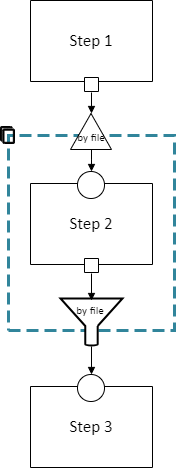

The diagram above was exported from draw.io. Its source (the exported page's mxGraphModel, read from the mxfile embedded in the PNG):
<mxGraphModel dx="429" dy="-2647" grid="1" gridSize="10" guides="1" tooltips="1" connect="1" arrows="1" fold="1" page="1" pageScale="1" pageWidth="850" pageHeight="1100" math="0" shadow="0">
  <root>
    <mxCell id="0" />
    <mxCell id="1" parent="0" />
    <UserObject label="" tags="Connector" id="25">
      <mxCell style="vsdxID=556;edgeStyle=none;startArrow=none;endArrow=block;startSize=5;endSize=5;strokeColor=#000000;spacingTop=0;spacingBottom=0;spacingLeft=0;spacingRight=0;verticalAlign=middle;html=1;labelBackgroundColor=#ffffff;rounded=0;exitX=0.5121951219512195;exitY=0.6666666666666666;exitDx=0;exitDy=0;exitPerimeter=0;entryX=0.5185185185185185;entryY=0;entryDx=0;entryDy=0;entryPerimeter=0;" edge="1" parent="1" source="18" target="6">
        <mxGeometry relative="1" as="geometry">
          <mxPoint x="12" y="-1" as="offset" />
          <Array as="points">
            <mxPoint x="111" y="3478.57" />
            <mxPoint x="111" y="3478.57" />
          </Array>
        </mxGeometry>
      </mxCell>
    </UserObject>
    <UserObject label="&lt;div style=&quot;font-size: 1px&quot;&gt;&lt;/div&gt;" tags="Background" id="2">
      <mxCell style="verticalAlign=middle;align=center;overflow=width;vsdxID=539;fillColor=none;gradientColor=none;shape=stencil(nZBLDoAgDERP0z3SIyjew0SURgSD+Lu9kMZoXLhwN9O+tukAlrNpJg1SzDH4QW/URgNYgZTkjA4UkwJUgGXng+6DX1zLfmoymdXo17xh5zmRJ6Q42BWCfc2oJfdAr+Yv+AP9Cb7OJ3H/2JG1HNGz/84klThPVCc=);dashed=1;dashPattern=4.00 2.00;strokeColor=#31859b;strokeWidth=3;points=[[0.5,1,0],[1,0.5,0],[0.5,0,0],[0,0.5,0],[0.5,0.5,0]];labelBackgroundColor=none;rounded=0;html=1;whiteSpace=wrap;" vertex="1" parent="1">
        <mxGeometry x="28" y="3455" width="166" height="195" as="geometry" />
      </mxCell>
    </UserObject>
    <UserObject label="&lt;div style=&quot;font-size: 1px&quot;&gt;&lt;font style=&quot;font-size:16.93px;font-family:Calibri;color:#000000;direction:ltr;letter-spacing:0px;line-height:120%;opacity:1&quot;&gt;Step 2&lt;br/&gt;&lt;/font&gt;&lt;/div&gt;" tags="Background" id="3">
      <mxCell style="verticalAlign=middle;align=center;overflow=width;vsdxID=540;fillColor=#ffffff;gradientColor=none;shape=stencil(nZBLDoAgDERP0z3SIyjew0SURgSD+Lu9kMZoXLhwN9O+tukAlrNpJg1SzDH4QW/URgNYgZTkjA4UkwJUgGXng+6DX1zLfmoymdXo17xh5zmRJ6Q42BWCfc2oJfdAr+Yv+AP9Cb7OJ3H/2JG1HNGz/84klThPVCc=);strokeColor=#000000;points=[[0.5,1,0],[1,0.5,0],[0.5,0,0],[0,0.5,0],[0.5,0.5,0]];labelBackgroundColor=none;rounded=0;html=1;whiteSpace=wrap;" vertex="1" parent="1">
        <mxGeometry x="50" y="3503" width="122" height="81" as="geometry" />
      </mxCell>
    </UserObject>
    <UserObject label="&lt;div style=&quot;font-size: 1px&quot;&gt;&lt;font style=&quot;font-size:16.93px;font-family:Calibri;color:#000000;direction:ltr;letter-spacing:0px;line-height:120%;opacity:1&quot;&gt;Step 1&lt;br/&gt;&lt;/font&gt;&lt;/div&gt;" tags="Background" id="4">
      <mxCell style="verticalAlign=middle;align=center;overflow=width;vsdxID=541;fillColor=#ffffff;gradientColor=none;shape=stencil(nZBLDoAgDERP0z3SIyjew0SURgSD+Lu9kMZoXLhwN9O+tukAlrNpJg1SzDH4QW/URgNYgZTkjA4UkwJUgGXng+6DX1zLfmoymdXo17xh5zmRJ6Q42BWCfc2oJfdAr+Yv+AP9Cb7OJ3H/2JG1HNGz/84klThPVCc=);strokeColor=#000000;points=[[0.5,1,0],[1,0.5,0],[0.5,0,0],[0,0.5,0],[0.5,0.5,0]];labelBackgroundColor=none;rounded=0;html=1;whiteSpace=wrap;" vertex="1" parent="1">
        <mxGeometry x="50" y="3320" width="122" height="81" as="geometry" />
      </mxCell>
    </UserObject>
    <UserObject label="&lt;div style=&quot;font-size: 1px&quot;&gt;&lt;font style=&quot;font-size:16.93px;font-family:Calibri;color:#000000;direction:ltr;letter-spacing:0px;line-height:120%;opacity:1&quot;&gt;Step 3&lt;br/&gt;&lt;/font&gt;&lt;/div&gt;" tags="Background" id="5">
      <mxCell style="verticalAlign=middle;align=center;overflow=width;vsdxID=542;fillColor=#ffffff;gradientColor=none;shape=stencil(nZBLDoAgDERP0z3SIyjew0SURgSD+Lu9kMZoXLhwN9O+tukAlrNpJg1SzDH4QW/URgNYgZTkjA4UkwJUgGXng+6DX1zLfmoymdXo17xh5zmRJ6Q42BWCfc2oJfdAr+Yv+AP9Cb7OJ3H/2JG1HNGz/84klThPVCc=);strokeColor=#000000;points=[[0.5,1,0],[1,0.5,0],[0.5,0,0],[0,0.5,0],[0.5,0.5,0]];labelBackgroundColor=none;rounded=0;html=1;whiteSpace=wrap;" vertex="1" parent="1">
        <mxGeometry x="50" y="3706" width="122" height="81" as="geometry" />
      </mxCell>
    </UserObject>
    <UserObject label="" tags="Background" id="6">
      <mxCell style="vsdxID=543;fillColor=#ffffff;gradientColor=none;shape=stencil(vVFBDgIhDHwNRxKE+IJ1/Ufjll0iLpuCLv5eSDWKevLgbaYznTatMF2cYEGhVUwUjri6IU3C7ITWbp6QXCpImF6YzgbCkcJ5HpgvUJ0VncKlJmTuU7VDqyuzLdM9O4EORaLcaIpa7yNoo75GqSwhuygpJEguzM1UDzSiLGOk9TDec1iKK+LyUf5lsf+tVcDzzNZ5z1961d/fUkr8UtPfAA==);strokeColor=#000000;points=[[0.5,0,0],[0.5,0.5,0],[0,0.5,0],[0.5,1,0],[1,0.5,0],[0.15,0.85,0],[0.85,0.85,0],[0.85,0.15,0],[0.15,0.15,0]];labelBackgroundColor=none;rounded=0;html=1;whiteSpace=wrap;" vertex="1" parent="1">
        <mxGeometry x="97" y="3491" width="27" height="27" as="geometry" />
      </mxCell>
    </UserObject>
    <mxCell id="7" value="&lt;div style=&quot;font-size: 1px&quot;&gt;&lt;/div&gt;" style="text;vsdxID=543;fillColor=none;gradientColor=none;strokeColor=none;points=[[0.5,0,0],[0.5,0.5,0],[0,0.5,0],[0.5,1,0],[1,0.5,0],[0.15,0.85,0],[0.85,0.85,0],[0.85,0.15,0],[0.15,0.15,0]];labelBackgroundColor=none;rounded=0;html=1;whiteSpace=wrap;verticalAlign=middle;align=center;overflow=width;;html=1;" vertex="1" parent="6">
      <mxGeometry x="1.74" y="2.65" width="24.35" height="20.87" as="geometry" />
    </mxCell>
    <UserObject label="" tags="Background" id="8">
      <mxCell style="vsdxID=544;fillColor=#ffffff;gradientColor=none;shape=stencil(nZBLDoAgDERP0z3SIyjew0SURgSD+Lu9kMZoXLhwN9O+tukAlrNpJg1SzDH4QW/URgNYgZTkjA4UkwJUgGXng+6DX1zLfmoymdXo17xh5zmRJ6Q42BWCfc2oJfdAr+Yv+AP9Cb7OJ3H/2JG1HNGz/84klThPVCc=);strokeColor=#000000;points=[[0,0.5,0],[1,0.5,0],[0.5,1,0],[0.5,0,0]];labelBackgroundColor=none;rounded=0;html=1;whiteSpace=wrap;" vertex="1" parent="1">
        <mxGeometry x="104" y="3397" width="14" height="14" as="geometry" />
      </mxCell>
    </UserObject>
    <UserObject label="" tags="Background" id="9">
      <mxCell style="vsdxID=545;fillColor=#ffffff;gradientColor=none;shape=stencil(vVFBDgIhDHwNRxKE+IJ1/Ufjll0iLpuCLv5eSDWKevLgbaYznTatMF2cYEGhVUwUjri6IU3C7ITWbp6QXCpImF6YzgbCkcJ5HpgvUJ0VncKlJmTuU7VDqyuzLdM9O4EORaLcaIpa7yNoo75GqSwhuygpJEguzM1UDzSiLGOk9TDec1iKK+LyUf5lsf+tVcDzzNZ5z1961d/fUkr8UtPfAA==);strokeColor=#000000;points=[[0.5,0,0],[0.5,0.5,0],[0,0.5,0],[0.5,1,0],[1,0.5,0],[0.15,0.85,0],[0.85,0.85,0],[0.85,0.15,0],[0.15,0.15,0]];labelBackgroundColor=none;rounded=0;html=1;whiteSpace=wrap;" vertex="1" parent="1">
        <mxGeometry x="97" y="3694" width="27" height="27" as="geometry" />
      </mxCell>
    </UserObject>
    <mxCell id="10" value="&lt;div style=&quot;font-size: 1px&quot;&gt;&lt;/div&gt;" style="text;vsdxID=545;fillColor=none;gradientColor=none;strokeColor=none;points=[[0.5,0,0],[0.5,0.5,0],[0,0.5,0],[0.5,1,0],[1,0.5,0],[0.15,0.85,0],[0.85,0.85,0],[0.85,0.15,0],[0.15,0.15,0]];labelBackgroundColor=none;rounded=0;html=1;whiteSpace=wrap;verticalAlign=middle;align=center;overflow=width;;html=1;" vertex="1" parent="9">
      <mxGeometry x="1.74" y="2.65" width="24.35" height="20.87" as="geometry" />
    </mxCell>
    <UserObject label="" tags="Background" id="11">
      <mxCell style="vsdxID=546;fillColor=#ffffff;gradientColor=none;shape=stencil(nZBLDoAgDERP0z3SIyjew0SURgSD+Lu9kMZoXLhwN9O+tukAlrNpJg1SzDH4QW/URgNYgZTkjA4UkwJUgGXng+6DX1zLfmoymdXo17xh5zmRJ6Q42BWCfc2oJfdAr+Yv+AP9Cb7OJ3H/2JG1HNGz/84klThPVCc=);strokeColor=#000000;points=[[0,0.5,0],[1,0.5,0],[0.5,1,0],[0.5,0,0]];labelBackgroundColor=none;rounded=0;html=1;whiteSpace=wrap;" vertex="1" parent="1">
        <mxGeometry x="104" y="3578" width="14" height="14" as="geometry" />
      </mxCell>
    </UserObject>
    <UserObject label="" tags="Background" id="12">
      <mxCell style="vsdxID=547;fillColor=none;gradientColor=none;strokeColor=none;strokeWidth=2;points=[];labelBackgroundColor=none;rounded=0;html=1;whiteSpace=wrap;" vertex="1" parent="1">
        <mxGeometry x="80" y="3612" width="62" height="54" as="geometry" />
      </mxCell>
    </UserObject>
    <mxCell id="13" style="vsdxID=548;fillColor=none;gradientColor=none;strokeColor=none;strokeWidth=2;points=[[0.5,0,0],[0.5,0,0],[0.5,0.12,0],[1,0.12,0]];labelBackgroundColor=none;rounded=0;html=1;whiteSpace=wrap;" vertex="1" parent="12">
      <mxGeometry width="62" height="54" as="geometry" />
    </mxCell>
    <mxCell id="14" style="vsdxID=549;fillColor=#ffffff;gradientColor=none;shape=stencil(pZPREoIgEEW/hlcGWEl5tvqPpiyZTBuysr8PZpkEGWd0esPruXtX3CVQPurDvSKCPXrTXau3PvU1gS0RQrd1ZXRvTwR2BMpzZ6qL6Z7tCZ/vB0e60617uQoD+qSiSjmXYB+vFFSiskdDo9vAwBmLcDaPLgbBNiGTJtbwKqey+MtwfBq8F55avKQKqgRKg0Apy2iWeUpMLmgAz9hKuWcgZmaypaSSx9ljVR+zYXFs2BxMEFj4zT8DHw15HBvOi0gpSKkgfDP/h1bP4QKDPYxjf9ZNg1sTvp+uiZVwxWD3BQ==);strokeColor=#000000;strokeWidth=2;spacingTop=-3;spacingBottom=-3;spacingLeft=-3;spacingRight=-3;points=[[0.5,0,0],[0.5,1,0],[0,0.12,0],[1,0.12,0]];labelBackgroundColor=none;rounded=0;html=1;whiteSpace=wrap;" vertex="1" parent="13">
      <mxGeometry y="6" width="62" height="47" as="geometry" />
    </mxCell>
    <mxCell id="15" style="vsdxID=550;fillColor=#ffffff;gradientColor=none;shape=stencil(vVFLDsIgED0NSxKE9AS13mNipy0RgQxo29sLmSa2xpULd/PmfZjwhGnTBBGFVilTuOFs+zwJcxZaWz8h2VwmYTph2iEQjhQevmccoSrrdA/PmrCwT1WHViujhuGFlUDXQtGm1A1LaT04N/akviapRcJik6SQIdvgD1YHNKIsr8jBwbjlMJVmxLhb/3zX/64qw/uTB+scd7TnP0spKy7UdC8=);strokeColor=#000000;strokeWidth=2;spacingTop=-3;spacingBottom=-3;spacingLeft=-3;spacingRight=-3;points=[[0.5,0,0],[0.5,1,0],[0,0.12,0],[1,0.12,0]];labelBackgroundColor=none;rounded=0;html=1;whiteSpace=wrap;" vertex="1" parent="13">
      <mxGeometry y="-1" width="62" height="13" as="geometry" />
    </mxCell>
    <mxCell id="16" value="&lt;div style=&quot;font-size: 1px&quot;&gt;&lt;/div&gt;" style="text;vsdxID=548;fillColor=none;gradientColor=none;strokeColor=none;strokeWidth=2;points=[[0.5,0,0],[0.5,0,0],[0.5,0.12,0],[1,0.12,0]];labelBackgroundColor=none;rounded=0;html=1;whiteSpace=wrap;verticalAlign=middle;align=center;overflow=width;;html=1;" vertex="1" parent="13">
      <mxGeometry y="-0.36" width="62.73" height="54.36" as="geometry" />
    </mxCell>
    <mxCell id="17" value="&lt;div style=&quot;font-size: 1px&quot;&gt;&lt;font style=&quot;font-size:11.29px;font-family:Calibri;color:#000000;direction:ltr;letter-spacing:0px;line-height:120%;opacity:1&quot;&gt;by file&lt;br/&gt;&lt;/font&gt;&lt;/div&gt;" style="verticalAlign=middle;align=center;overflow=width;vsdxID=551;fillColor=none;gradientColor=none;shape=stencil(nZBLDoAgDERP0z3SIyjew0SURgSD+Lu9kMZoXLhwN9O+tukAlrNpJg1SzDH4QW/URgNYgZTkjA4UkwJUgGXng+6DX1zLfmoymdXo17xh5zmRJ6Q42BWCfc2oJfdAr+Yv+AP9Cb7OJ3H/2JG1HNGz/84klThPVCc=);strokeColor=none;strokeWidth=2;points=[];labelBackgroundColor=none;rounded=0;html=1;whiteSpace=wrap;" vertex="1" parent="12">
      <mxGeometry x="12" y="8" width="36" height="20" as="geometry" />
    </mxCell>
    <UserObject label="" tags="Background" id="18">
      <mxCell style="vsdxID=464;fillColor=#ffffff;gradientColor=none;shape=stencil(UzV2Ls5ILEhVNTIoLinKz04tz0wpyVA1dlE1MsrMy0gtyiwBslSNXVWNndPyi1LTi/JL81Ig/IJEkEoQKze/DGRCBUSfoYEBSI+RQSUq3w2iOCczD0mxKapaPCpJMJSAC4AMhNvTMnNyIF5Hlkf3K1AIEk7GrgA=);strokeColor=#000000;points=[[0.5,0.67,0],[0,1,0],[1,1,0],[0.5,0,0]];labelBackgroundColor=none;rounded=0;html=1;whiteSpace=wrap;" vertex="1" parent="1">
        <mxGeometry x="90" y="3433" width="41" height="36" as="geometry" />
      </mxCell>
    </UserObject>
    <mxCell id="19" value="&lt;div style=&quot;font-size: 1px&quot;&gt;&lt;font style=&quot;font-size:11.29px;font-family:Calibri;color:#000000;direction:ltr;letter-spacing:0px;line-height:120%;opacity:1&quot;&gt;by file&lt;br/&gt;&lt;/font&gt;&lt;/div&gt;" style="text;vsdxID=464;fillColor=none;gradientColor=none;strokeColor=none;points=[[0.5,0.67,0],[0,1,0],[1,1,0],[0.5,0,0]];labelBackgroundColor=none;rounded=0;html=1;whiteSpace=wrap;verticalAlign=middle;align=center;overflow=width;;html=1;" vertex="1" parent="18">
      <mxGeometry y="11.91" width="41.69" height="24.09" as="geometry" />
    </mxCell>
    <UserObject label="" tags="Background" id="20">
      <mxCell style="vsdxID=1002;fillColor=none;gradientColor=none;strokeColor=none;spacingTop=-3;spacingBottom=-3;spacingLeft=-3;spacingRight=-3;points=[];labelBackgroundColor=none;rounded=0;html=1;whiteSpace=wrap;" vertex="1" parent="1">
        <mxGeometry x="20" y="3446" width="14" height="17" as="geometry" />
      </mxCell>
    </UserObject>
    <mxCell id="21" style="vsdxID=1003;fillColor=#000000;gradientColor=none;shape=stencil(rVZdc4IwEPw1vN7k7hISnm37P5yKlakVB7W1/74w4SuHRBn7Fs9dsln2jiS8Ou3WxzwhdTpX5Wf+U2zOu4RfEqLisMur4lyvEn5NeLUtq/yjKi+Hjf99XDfIZvVVfjdPuHqec+CyhkXq11dQA/nKmyfsi8OIQBasixPeL5XfAlsKQmpbCkqOulJbSgdUV3Jg2tKVp6i2RAwO5wWPGb6SKdAuJnhMaUuZAYuh4PGxOsFKhXLHbnGIuSn2xusI4VJqZoSxvQIpqdM4PglLDM84JCzt8TNvYGJoT8DpmyVxEppGhKfu8ENpXRzvBwhhA5EJrUDQPP/4DGUYFxMyApdG+tM8gb4j5n/RYhBBSgHeGdA2FioG0aNOgxZDRWTfKUhFpkTybQoYiUeY+wwMxRSK0E9nnoi8GB6IgBjKi4wOS0Chg9HBYW3X4r0+MTkcQoahQAYU89gxKCMsBI5+DlwtVEwtC8STzbXY3AJqsbkCk8rNW9BNj7SVHsXxDpifgdf7pbQAX7vJHPVuYAyhV2KSuq7Rhtzr/jPUezf0W1eRDSfF3mvQpfh6MVxLtsV+72814//lNaYu+SsQv/4B);strokeColor=#000000;spacingTop=-3;spacingBottom=-3;spacingLeft=-3;spacingRight=-3;points=[];labelBackgroundColor=none;rounded=0;html=1;whiteSpace=wrap;" vertex="1" parent="20">
      <mxGeometry width="14" height="17" as="geometry" />
    </mxCell>
    <UserObject label="" tags="Connector" id="22">
      <mxCell style="vsdxID=552;edgeStyle=none;startArrow=none;endArrow=block;startSize=5;endSize=5;strokeColor=#000000;spacingTop=0;spacingBottom=0;spacingLeft=0;spacingRight=0;verticalAlign=middle;html=1;labelBackgroundColor=#ffffff;rounded=0;exitX=0.5;exitY=1.0714285714285714;exitDx=0;exitDy=0;exitPerimeter=0;entryX=0.5277777777777778;entryY=0;entryDx=0;entryDy=0;entryPerimeter=0;" edge="1" parent="1" source="11" target="17">
        <mxGeometry relative="1" as="geometry">
          <mxPoint x="12" y="-1" as="offset" />
          <Array as="points" />
        </mxGeometry>
      </mxCell>
    </UserObject>
    <UserObject label="" tags="Connector" id="23">
      <mxCell style="vsdxID=553;edgeStyle=none;startArrow=none;endArrow=block;startSize=5;endSize=5;strokeColor=#000000;spacingTop=0;spacingBottom=0;spacingLeft=0;spacingRight=0;verticalAlign=middle;html=1;labelBackgroundColor=#ffffff;rounded=0;exitX=0.5;exitY=1.0714285714285714;exitDx=0;exitDy=0;exitPerimeter=0;entryX=0.5121951219512195;entryY=0;entryDx=0;entryDy=0;entryPerimeter=0;" edge="1" parent="1" source="8" target="18">
        <mxGeometry relative="1" as="geometry">
          <mxPoint x="12" y="-1" as="offset" />
          <Array as="points" />
        </mxGeometry>
      </mxCell>
    </UserObject>
    <UserObject label="" tags="Connector" id="24">
      <mxCell style="vsdxID=554;edgeStyle=none;startArrow=none;endArrow=block;startSize=5;endSize=5;strokeColor=#000000;spacingTop=0;spacingBottom=0;spacingLeft=0;spacingRight=0;verticalAlign=middle;html=1;labelBackgroundColor=#ffffff;rounded=0;exitX=0.5;exitY=1;exitDx=0;exitDy=0;exitPerimeter=0;entryX=0.5185185185185185;entryY=0;entryDx=0;entryDy=0;entryPerimeter=0;" edge="1" parent="1" source="12" target="9">
        <mxGeometry relative="1" as="geometry">
          <mxPoint x="12" y="-1" as="offset" />
          <Array as="points" />
        </mxGeometry>
      </mxCell>
    </UserObject>
  </root>
</mxGraphModel>